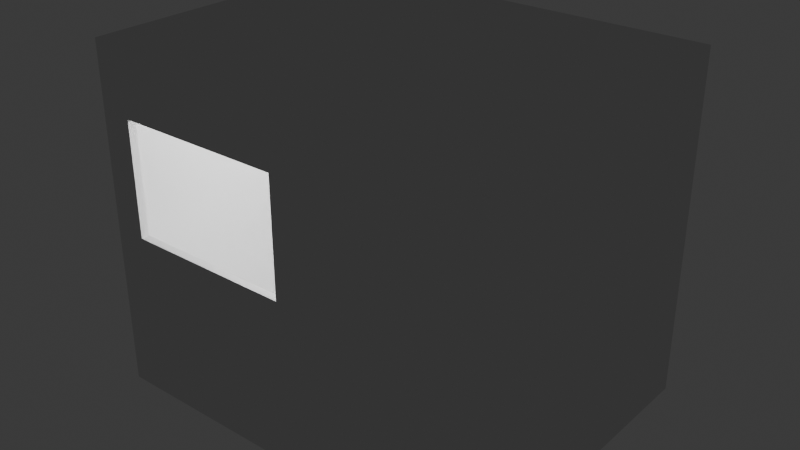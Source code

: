 # Source: truck_v1.blend  (saved by Blender 4.1.24; exported with 4.5.12 LTS)
import bpy
from mathutils import Matrix  # noqa: F401  (used for matrix-valued properties, if any)

bpy.ops.wm.read_factory_settings(use_empty=True)
scene = bpy.context.scene
scene.name = 'Scene'

# ---- collections
col_truck = bpy.data.collections.new('Truck'); scene.collection.children.link(col_truck)
col_appliances = bpy.data.collections.new('appliances'); col_truck.children.link(col_appliances)
col_walls = bpy.data.collections.new('walls'); col_truck.children.link(col_walls)
col_collection = bpy.data.collections.new('Collection')  # instanced only; not linked into the scene
col_collection_1 = bpy.data.collections.new('Collection')  # instanced only; not linked into the scene
col_collection_2 = bpy.data.collections.new('Collection')  # instanced only; not linked into the scene
col_collection_3 = bpy.data.collections.new('Collection')  # instanced only; not linked into the scene
col_collection_4 = bpy.data.collections.new('Collection')  # instanced only; not linked into the scene

# ---- world
world_world = bpy.data.worlds.new('World'); scene.world = world_world
world_world.use_nodes = True; world_world.node_tree.nodes.clear()
_N = world_world.node_tree.nodes; _L = world_world.node_tree.links
n0 = _N.new('ShaderNodeOutputWorld'); n0.name = 'World Output'; n0.location = (300, 300)
n1 = _N.new('ShaderNodeBackground'); n1.name = 'Background'; n1.location = (10, 300)
n1.inputs[0].default_value = (0.05088, 0.05088, 0.05088, 1.0)
_L.new(n1.outputs[0], n0.inputs[0])
n0.is_active_output = True
world_world.color = (0.05088, 0.05088, 0.05088)
world_world.use_sun_shadow = False
world_world.sun_shadow_jitter_overblur = 0.0

# ---- lights
light_point = bpy.data.lights.new('Point', 'POINT')
light_point.transmission_factor = 0.0
light_point.energy = 80.0
light_point.shadow_maximum_resolution = 0.006
light_point.use_absolute_resolution = True

# ---- meshes
me_cube_004 = bpy.data.meshes.new('Cube.004')
me_cube_004.from_pydata([(-0.025, -0.95, -1.05), (-0.025, -0.95, 1.05), (-0.025, 0.95, -1.05), (-0.025, 0.95, 1.05), (0.025, -0.95, -1.05), (0.025, -0.95, 1.05), (0.025, 0.95, -1.05), (0.025, 0.95, 1.05)], [], [(0, 1, 3, 2), (2, 3, 7, 6), (6, 7, 5, 4), (4, 5, 1, 0), (2, 6, 4, 0), (7, 3, 1, 5)])
_uv = me_cube_004.uv_layers.new(name='UVMap')
_uv.uv.foreach_set('vector', [0.375, 0.0, 0.625, 0.0, 0.625, 0.25, 0.375, 0.25, 0.375, 0.25, 0.625, 0.25, 0.625, 0.5, 0.375, 0.5, 0.375, 0.5, 0.625, 0.5, 0.625, 0.75, 0.375, 0.75, 0.375, 0.75, 0.625, 0.75, 0.625, 1.0, 0.375, 1.0, 0.125, 0.5, 0.375, 0.5, 0.375, 0.75, 0.125, 0.75, 0.625, 0.5, 0.875, 0.5, 0.875, 0.75, 0.625, 0.75])
me_cube_004.update()
me_cube_002 = bpy.data.meshes.new('Cube.002')
me_cube_002.from_pydata([(-0.025, -0.95, -1.05), (-0.025, -0.95, 1.05), (-0.025, 0.95, -1.05), (-0.025, 0.95, 1.05), (0.025, -0.95, -1.05), (0.025, -0.95, 1.05), (0.025, 0.95, -1.05), (0.025, 0.95, 1.05)], [], [(0, 1, 3, 2), (2, 3, 7, 6), (6, 7, 5, 4), (4, 5, 1, 0), (2, 6, 4, 0), (7, 3, 1, 5)])
_uv = me_cube_002.uv_layers.new(name='UVMap')
_uv.uv.foreach_set('vector', [0.375, 0.0, 0.625, 0.0, 0.625, 0.25, 0.375, 0.25, 0.375, 0.25, 0.625, 0.25, 0.625, 0.5, 0.375, 0.5, 0.375, 0.5, 0.625, 0.5, 0.625, 0.75, 0.375, 0.75, 0.375, 0.75, 0.625, 0.75, 0.625, 1.0, 0.375, 1.0, 0.125, 0.5, 0.375, 0.5, 0.375, 0.75, 0.125, 0.75, 0.625, 0.5, 0.875, 0.5, 0.875, 0.75, 0.625, 0.75])
me_cube_002.update()
me_cube_006 = bpy.data.meshes.new('Cube.006')
me_cube_006.from_pydata([(-1.3, -1.0, -0.025), (-1.3, -1.0, 0.025), (-1.3, 1.0, -0.025), (-1.3, 1.0, 0.025), (1.3, -1.0, -0.025), (1.3, -1.0, 0.025), (1.3, 1.0, -0.025), (1.3, 1.0, 0.025)], [], [(0, 1, 3, 2), (2, 3, 7, 6), (6, 7, 5, 4), (4, 5, 1, 0), (2, 6, 4, 0), (7, 3, 1, 5)])
_uv = me_cube_006.uv_layers.new(name='UVMap')
_uv.uv.foreach_set('vector', [0.375, 0.0, 0.625, 0.0, 0.625, 0.25, 0.375, 0.25, 0.375, 0.25, 0.625, 0.25, 0.625, 0.5, 0.375, 0.5, 0.375, 0.5, 0.625, 0.5, 0.625, 0.75, 0.375, 0.75, 0.375, 0.75, 0.625, 0.75, 0.625, 1.0, 0.375, 1.0, 0.125, 0.5, 0.375, 0.5, 0.375, 0.75, 0.125, 0.75, 0.625, 0.5, 0.875, 0.5, 0.875, 0.75, 0.625, 0.75])
me_cube_006.update()
me_cube_005 = bpy.data.meshes.new('Cube.005')
me_cube_005.from_pydata([(-1.3, -0.025, -1.05), (-1.3, -0.025, 1.05), (-1.3, 0.025, -1.05), (-1.3, 0.025, 1.05), (1.3, -0.025, -1.05), (1.3, -0.025, 1.05), (1.3, 0.025, -1.05), (1.3, 0.025, 1.05), (-1.3, -0.025, -0.053), (-1.3, 0.025, -0.053), (1.3, 0.025, -0.053), (1.3, -0.025, -0.053), (-1.3, -0.025, 0.6779), (-1.3, 0.025, 0.6779), (1.3, 0.025, 0.6779), (1.3, -0.025, 0.6779), (-1.095, 0.025, -1.05), (-1.095, 0.025, 1.05), (-1.095, -0.025, -1.05), (-1.095, -0.025, 1.05), (-1.095, -0.025, -0.053), (-1.095, 0.025, -0.053), (-1.095, -0.025, 0.6779), (-1.095, 0.025, 0.6779), (-0.003308, 0.025, 1.05), (-0.003308, -0.025, -1.05), (-0.003308, 0.025, -0.053), (-0.003308, 0.025, 0.6779), (-0.003308, 0.025, -1.05), (-0.003308, -0.025, 1.05), (-0.003308, -0.025, -0.053), (-0.003308, -0.025, 0.6779)], [], [(12, 1, 3, 13), (27, 24, 7, 14), (14, 7, 5, 15), (22, 19, 1, 12), (28, 6, 4, 25), (17, 3, 1, 19), (18, 20, 8, 0), (6, 10, 11, 4), (28, 26, 10, 6), (0, 8, 9, 2), (20, 22, 12, 8), (10, 14, 15, 11), (26, 27, 14, 10), (8, 12, 13, 9), (9, 13, 23, 21), (23, 27, 31, 22), (2, 9, 21, 16), (25, 30, 20, 18), (24, 17, 19, 29), (2, 16, 18, 0), (31, 29, 19, 22), (13, 3, 17, 23), (15, 5, 29, 31), (7, 24, 29, 5), (4, 11, 30, 25), (11, 15, 31, 30), (21, 23, 22, 20), (16, 21, 26, 28), (16, 28, 25, 18), (23, 17, 24, 27), (27, 26, 30, 31), (26, 21, 20, 30)])
_uv = me_cube_005.uv_layers.new(name='UVMap')
_uv.uv.foreach_set('vector', [0.5807, 0.0, 0.625, 0.0, 0.625, 0.25, 0.5807, 0.25, 0.5807, 0.3747, 0.625, 0.3747, 0.625, 0.5, 0.5807, 0.5, 0.5807, 0.5, 0.625, 0.5, 0.625, 0.75, 0.5807, 0.75, 0.5807, 0.9803, 0.625, 0.9803, 0.625, 1.0, 0.5807, 1.0, 0.2497, 0.5, 0.375, 0.5, 0.375, 0.75, 0.2497, 0.75, 0.8553, 0.5, 0.875, 0.5, 0.875, 0.75, 0.8553, 0.75, 0.375, 0.9803, 0.4937, 0.9803, 0.4937, 1.0, 0.375, 1.0, 0.375, 0.5, 0.4937, 0.5, 0.4937, 0.75, 0.375, 0.75, 0.375, 0.3747, 0.4937, 0.3747, 0.4937, 0.5, 0.375, 0.5, 0.375, 0.0, 0.4937, 0.0, 0.4937, 0.25, 0.375, 0.25, 0.4937, 0.9803, 0.5807, 0.9803, 0.5807, 1.0, 0.4937, 1.0, 0.4937, 0.5, 0.5807, 0.5, 0.5807, 0.75, 0.4937, 0.75, 0.4937, 0.3747, 0.5807, 0.3747, 0.5807, 0.5, 0.4937, 0.5, 0.4937, 0.0, 0.5807, 0.0, 0.5807, 0.25, 0.4937, 0.25, 0.4937, 0.25, 0.5807, 0.25, 0.5807, 0.2697, 0.4937, 0.2697, 0.5807, 0.2697, 0.5807, 0.3747, 0.5807, 0.8753, 0.5807, 0.9803, 0.375, 0.25, 0.4937, 0.25, 0.4937, 0.2697, 0.375, 0.2697, 0.375, 0.8753, 0.4937, 0.8753, 0.4937, 0.9803, 0.375, 0.9803, 0.7503, 0.5, 0.8553, 0.5, 0.8553, 0.75, 0.7503, 0.75, 0.125, 0.5, 0.1447, 0.5, 0.1447, 0.75, 0.125, 0.75, 0.5807, 0.8753, 0.625, 0.8753, 0.625, 0.9803, 0.5807, 0.9803, 0.5807, 0.25, 0.625, 0.25, 0.625, 0.2697, 0.5807, 0.2697, 0.5807, 0.75, 0.625, 0.75, 0.625, 0.8753, 0.5807, 0.8753, 0.625, 0.5, 0.7503, 0.5, 0.7503, 0.75, 0.625, 0.75, 0.375, 0.75, 0.4937, 0.75, 0.4937, 0.8753, 0.375, 0.8753, 0.4937, 0.75, 0.5807, 0.75, 0.5807, 0.8753, 0.4937, 0.8753, 0.4937, 0.2697, 0.5807, 0.2697, 0.5807, 0.9803, 0.4937, 0.9803, 0.375, 0.2697, 0.4937, 0.2697, 0.4937, 0.3747, 0.375, 0.3747, 0.1447, 0.5, 0.2497, 0.5, 0.2497, 0.75, 0.1447, 0.75, 0.5807, 0.2697, 0.625, 0.2697, 0.625, 0.3747, 0.5807, 0.3747, 0.5807, 0.3747, 0.4937, 0.3747, 0.4937, 0.8753, 0.5807, 0.8753, 0.4937, 0.3747, 0.4937, 0.2697, 0.4937, 0.9803, 0.4937, 0.8753])
me_cube_005.update()
me_cube_001 = bpy.data.meshes.new('Cube.001')
me_cube_001.from_pydata([(-1.3, -1.0, -0.025), (-1.3, -1.0, 0.025), (-1.3, 1.0, -0.025), (-1.3, 1.0, 0.025), (1.3, -1.0, -0.025), (1.3, -1.0, 0.025), (1.3, 1.0, -0.025), (1.3, 1.0, 0.025)], [], [(0, 1, 3, 2), (2, 3, 7, 6), (6, 7, 5, 4), (4, 5, 1, 0), (2, 6, 4, 0), (7, 3, 1, 5)])
_uv = me_cube_001.uv_layers.new(name='UVMap')
_uv.uv.foreach_set('vector', [0.375, 0.0, 0.625, 0.0, 0.625, 0.25, 0.375, 0.25, 0.375, 0.25, 0.625, 0.25, 0.625, 0.5, 0.375, 0.5, 0.375, 0.5, 0.625, 0.5, 0.625, 0.75, 0.375, 0.75, 0.375, 0.75, 0.625, 0.75, 0.625, 1.0, 0.375, 1.0, 0.125, 0.5, 0.375, 0.5, 0.375, 0.75, 0.125, 0.75, 0.625, 0.5, 0.875, 0.5, 0.875, 0.75, 0.625, 0.75])
me_cube_001.update()
me_cube_003 = bpy.data.meshes.new('Cube.003')
me_cube_003.from_pydata([(-1.3, -0.025, -1.05), (-1.3, -0.025, 1.05), (-1.3, 0.025, -1.05), (-1.3, 0.025, 1.05), (1.3, -0.025, -1.05), (1.3, -0.025, 1.05), (1.3, 0.025, -1.05), (1.3, 0.025, 1.05)], [], [(0, 1, 3, 2), (2, 3, 7, 6), (6, 7, 5, 4), (4, 5, 1, 0), (2, 6, 4, 0), (7, 3, 1, 5)])
_uv = me_cube_003.uv_layers.new(name='UVMap')
_uv.uv.foreach_set('vector', [0.375, 0.0, 0.625, 0.0, 0.625, 0.25, 0.375, 0.25, 0.375, 0.25, 0.625, 0.25, 0.625, 0.5, 0.375, 0.5, 0.375, 0.5, 0.625, 0.5, 0.625, 0.75, 0.375, 0.75, 0.375, 0.75, 0.625, 0.75, 0.625, 1.0, 0.375, 1.0, 0.125, 0.5, 0.375, 0.5, 0.375, 0.75, 0.125, 0.75, 0.625, 0.5, 0.875, 0.5, 0.875, 0.75, 0.625, 0.75])
me_cube_003.update()

# ---- objects
ob_edge_counter_convcol = bpy.data.objects.new('edge-counter-convcol', None)
ob_fridge_convcol = bpy.data.objects.new('fridge-convcol', None)
ob_stove_convcol = bpy.data.objects.new('stove-convcol', None)
ob_big_counter_convcol = bpy.data.objects.new('big-counter-convcol', None)
ob_point = bpy.data.objects.new('Point', light_point)
ob_collection = bpy.data.objects.new('Collection', None)
ob_0_convcol = bpy.data.objects.new('0-convcol', me_cube_004)
ob_right_wall_convcol = bpy.data.objects.new('right-wall-convcol', me_cube_002)
ob_top_wall_convcol = bpy.data.objects.new('top-wall-convcol', me_cube_006)
ob_front_wall_convcol = bpy.data.objects.new('front-wall-convcol', me_cube_005)
ob_bottom_wall_convcol = bpy.data.objects.new('bottom-wall-convcol', me_cube_001)
ob_back_wall_convcol = bpy.data.objects.new('back-wall-convcol', me_cube_003)

# ---- transforms, parenting, visibility, modifiers, constraints
ob_edge_counter_convcol.location = (0.0, -0.7532, 0.0)
ob_edge_counter_convcol.instance_type = 'COLLECTION'
ob_fridge_convcol.location = (0.8774, -0.2053, 0.0)
ob_fridge_convcol.rotation_euler = (0.0, -0.0, 1.571)
ob_fridge_convcol.instance_type = 'COLLECTION'
ob_stove_convcol.location = (-0.4536, 0.6026, 0.0)
ob_stove_convcol.rotation_euler = (0.0, -0.0, -3.142)
ob_stove_convcol.instance_type = 'COLLECTION'
ob_big_counter_convcol.location = (0.8721, 0.5463, 0.0)
ob_big_counter_convcol.scale = (0.9446, 1.0, 1.0)
ob_big_counter_convcol.instance_type = 'COLLECTION'
ob_point.location = (0.0, 0.0, 2.06)
ob_collection.location = (0.1932, 0.6035, 0.0)
ob_collection.rotation_euler = (0.0, -0.0, -3.142)
ob_collection.instance_type = 'COLLECTION'
ob_0_convcol.location = (1.275, 0.0, 1.05)
ob_right_wall_convcol.location = (-1.275, 0.0, 1.05)
ob_top_wall_convcol.location = (0.0, 0.0, 2.125)
ob_front_wall_convcol.location = (0.0, -0.975, 1.05)
ob_bottom_wall_convcol.location = (0.0, 0.0, -0.025)
ob_back_wall_convcol.location = (0.0, 0.975, 1.05)
ob_edge_counter_convcol.instance_collection = col_collection_3
ob_fridge_convcol.instance_collection = col_collection_3
ob_stove_convcol.instance_collection = col_collection_3
ob_big_counter_convcol.instance_collection = col_collection_3
ob_collection.instance_collection = col_collection_3

# ---- collection membership
col_appliances.objects.link(ob_edge_counter_convcol)
col_appliances.objects.link(ob_fridge_convcol)
col_appliances.objects.link(ob_stove_convcol)
col_appliances.objects.link(ob_big_counter_convcol)
col_appliances.objects.link(ob_point)
col_appliances.objects.link(ob_collection)
col_walls.objects.link(ob_0_convcol)
col_walls.objects.link(ob_right_wall_convcol)
col_walls.objects.link(ob_top_wall_convcol)
col_walls.objects.link(ob_front_wall_convcol)
col_walls.objects.link(ob_bottom_wall_convcol)
col_walls.objects.link(ob_back_wall_convcol)

# ---- scene / render settings (as saved in the file)
scene.frame_start = 1; scene.frame_end = 250; scene.frame_set(1)
scene.render.engine = 'BLENDER_EEVEE_NEXT'
scene.cycles.sampling_pattern = 'TABULATED_SOBOL'
scene.eevee.ray_tracing_options.trace_max_roughness = 0.0
bpy.context.view_layer.update()

# ---- added for rendering (the .blend has no active camera): camera
cam_auto = bpy.data.cameras.new('AutoCamera')
cam_auto.lens = 50.0
cam_auto.sensor_width = 36.0
cam_auto.clip_end = 1000.0
ob_auto_camera = bpy.data.objects.new('AutoCamera', cam_auto)
scene.collection.objects.link(ob_auto_camera)
ob_auto_camera.location = (3.65434, -4.38521, 3.97348)
ob_auto_camera.rotation_euler = (1.09748, -7.21219e-08, 0.694738)
scene.camera = ob_auto_camera
bpy.context.view_layer.update()

